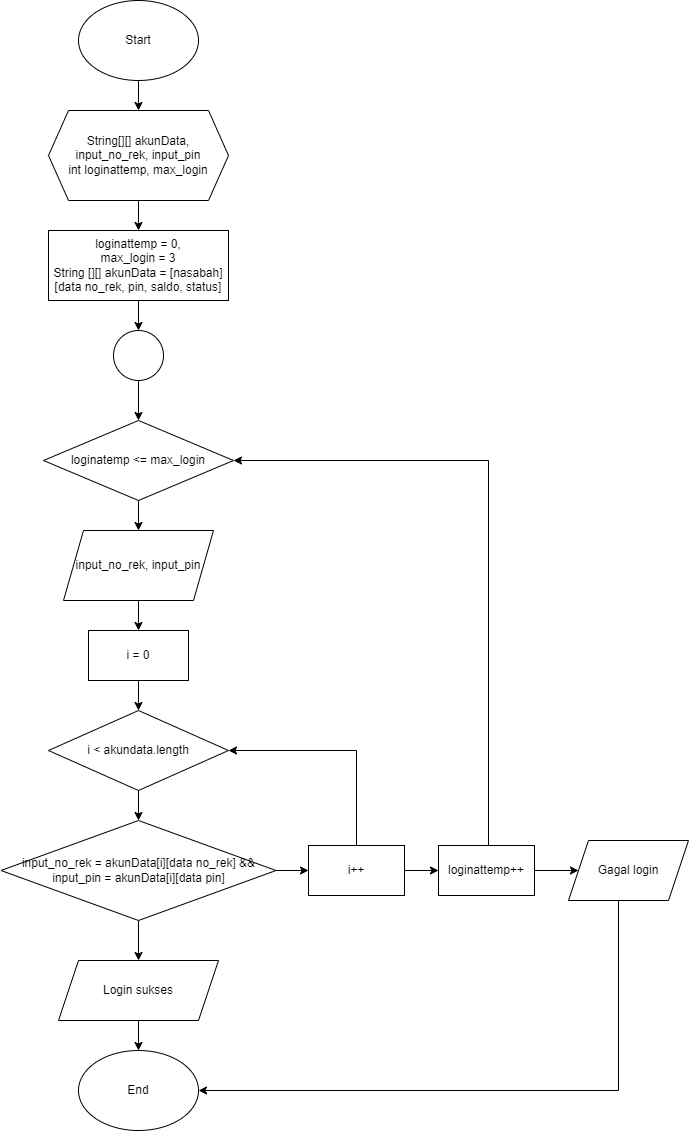

The diagram above was exported from draw.io. Its source (the exported page's mxGraphModel, read from the mxfile embedded in the PNG):
<mxGraphModel dx="874" dy="1064" grid="1" gridSize="10" guides="1" tooltips="1" connect="1" arrows="1" fold="1" page="1" pageScale="1" pageWidth="827" pageHeight="1169" math="0" shadow="0">
  <root>
    <mxCell id="WIyWlLk6GJQsqaUBKTNV-0" />
    <mxCell id="WIyWlLk6GJQsqaUBKTNV-1" parent="WIyWlLk6GJQsqaUBKTNV-0" />
    <mxCell id="H2POudnv5H8lFqEGyHyy-2" value="" style="edgeStyle=orthogonalEdgeStyle;rounded=0;orthogonalLoop=1;jettySize=auto;html=1;" edge="1" parent="WIyWlLk6GJQsqaUBKTNV-1" source="H2POudnv5H8lFqEGyHyy-0" target="H2POudnv5H8lFqEGyHyy-1">
      <mxGeometry relative="1" as="geometry" />
    </mxCell>
    <mxCell id="H2POudnv5H8lFqEGyHyy-0" value="Start" style="ellipse;whiteSpace=wrap;html=1;" vertex="1" parent="WIyWlLk6GJQsqaUBKTNV-1">
      <mxGeometry x="160" y="110" width="120" height="80" as="geometry" />
    </mxCell>
    <mxCell id="H2POudnv5H8lFqEGyHyy-4" value="" style="edgeStyle=orthogonalEdgeStyle;rounded=0;orthogonalLoop=1;jettySize=auto;html=1;" edge="1" parent="WIyWlLk6GJQsqaUBKTNV-1" source="H2POudnv5H8lFqEGyHyy-1" target="H2POudnv5H8lFqEGyHyy-3">
      <mxGeometry relative="1" as="geometry" />
    </mxCell>
    <mxCell id="H2POudnv5H8lFqEGyHyy-1" value="String[][] akunData, input_no_rek, input_pin&lt;br&gt;int loginattemp, max_login" style="shape=hexagon;perimeter=hexagonPerimeter2;whiteSpace=wrap;html=1;fixedSize=1;" vertex="1" parent="WIyWlLk6GJQsqaUBKTNV-1">
      <mxGeometry x="130" y="220" width="180" height="90" as="geometry" />
    </mxCell>
    <mxCell id="H2POudnv5H8lFqEGyHyy-10" value="" style="edgeStyle=orthogonalEdgeStyle;rounded=0;orthogonalLoop=1;jettySize=auto;html=1;" edge="1" parent="WIyWlLk6GJQsqaUBKTNV-1" source="H2POudnv5H8lFqEGyHyy-3" target="H2POudnv5H8lFqEGyHyy-9">
      <mxGeometry relative="1" as="geometry" />
    </mxCell>
    <mxCell id="H2POudnv5H8lFqEGyHyy-3" value="loginattemp = 0,&lt;br&gt;max_login = 3&lt;br&gt;String [][] akunData = [nasabah][data no_rek, pin, saldo, status]" style="whiteSpace=wrap;html=1;" vertex="1" parent="WIyWlLk6GJQsqaUBKTNV-1">
      <mxGeometry x="130" y="340" width="180" height="70" as="geometry" />
    </mxCell>
    <mxCell id="H2POudnv5H8lFqEGyHyy-14" value="" style="edgeStyle=orthogonalEdgeStyle;rounded=0;orthogonalLoop=1;jettySize=auto;html=1;" edge="1" parent="WIyWlLk6GJQsqaUBKTNV-1" source="H2POudnv5H8lFqEGyHyy-9" target="H2POudnv5H8lFqEGyHyy-13">
      <mxGeometry relative="1" as="geometry" />
    </mxCell>
    <mxCell id="H2POudnv5H8lFqEGyHyy-9" value="" style="ellipse;whiteSpace=wrap;html=1;aspect=fixed;" vertex="1" parent="WIyWlLk6GJQsqaUBKTNV-1">
      <mxGeometry x="195" y="440" width="50" height="50" as="geometry" />
    </mxCell>
    <mxCell id="H2POudnv5H8lFqEGyHyy-16" value="" style="edgeStyle=orthogonalEdgeStyle;rounded=0;orthogonalLoop=1;jettySize=auto;html=1;" edge="1" parent="WIyWlLk6GJQsqaUBKTNV-1" source="H2POudnv5H8lFqEGyHyy-13" target="H2POudnv5H8lFqEGyHyy-15">
      <mxGeometry relative="1" as="geometry" />
    </mxCell>
    <mxCell id="H2POudnv5H8lFqEGyHyy-13" value="loginatemp &amp;lt;= max_login" style="rhombus;whiteSpace=wrap;html=1;" vertex="1" parent="WIyWlLk6GJQsqaUBKTNV-1">
      <mxGeometry x="125" y="530" width="190" height="80" as="geometry" />
    </mxCell>
    <mxCell id="H2POudnv5H8lFqEGyHyy-20" value="" style="edgeStyle=orthogonalEdgeStyle;rounded=0;orthogonalLoop=1;jettySize=auto;html=1;" edge="1" parent="WIyWlLk6GJQsqaUBKTNV-1" source="H2POudnv5H8lFqEGyHyy-15" target="H2POudnv5H8lFqEGyHyy-19">
      <mxGeometry relative="1" as="geometry" />
    </mxCell>
    <mxCell id="H2POudnv5H8lFqEGyHyy-15" value="input_no_rek, input_pin" style="shape=parallelogram;perimeter=parallelogramPerimeter;whiteSpace=wrap;html=1;fixedSize=1;" vertex="1" parent="WIyWlLk6GJQsqaUBKTNV-1">
      <mxGeometry x="145" y="640" width="150" height="70" as="geometry" />
    </mxCell>
    <mxCell id="H2POudnv5H8lFqEGyHyy-22" value="" style="edgeStyle=orthogonalEdgeStyle;rounded=0;orthogonalLoop=1;jettySize=auto;html=1;" edge="1" parent="WIyWlLk6GJQsqaUBKTNV-1" source="H2POudnv5H8lFqEGyHyy-19" target="H2POudnv5H8lFqEGyHyy-21">
      <mxGeometry relative="1" as="geometry" />
    </mxCell>
    <mxCell id="H2POudnv5H8lFqEGyHyy-19" value="i = 0" style="whiteSpace=wrap;html=1;" vertex="1" parent="WIyWlLk6GJQsqaUBKTNV-1">
      <mxGeometry x="170" y="740" width="100" height="50" as="geometry" />
    </mxCell>
    <mxCell id="H2POudnv5H8lFqEGyHyy-24" value="" style="edgeStyle=orthogonalEdgeStyle;rounded=0;orthogonalLoop=1;jettySize=auto;html=1;" edge="1" parent="WIyWlLk6GJQsqaUBKTNV-1" source="H2POudnv5H8lFqEGyHyy-21" target="H2POudnv5H8lFqEGyHyy-23">
      <mxGeometry relative="1" as="geometry" />
    </mxCell>
    <mxCell id="H2POudnv5H8lFqEGyHyy-21" value="i &amp;lt; akundata.length" style="rhombus;whiteSpace=wrap;html=1;" vertex="1" parent="WIyWlLk6GJQsqaUBKTNV-1">
      <mxGeometry x="130" y="820" width="180" height="80" as="geometry" />
    </mxCell>
    <mxCell id="H2POudnv5H8lFqEGyHyy-26" value="" style="edgeStyle=orthogonalEdgeStyle;rounded=0;orthogonalLoop=1;jettySize=auto;html=1;" edge="1" parent="WIyWlLk6GJQsqaUBKTNV-1" source="H2POudnv5H8lFqEGyHyy-23" target="H2POudnv5H8lFqEGyHyy-25">
      <mxGeometry relative="1" as="geometry" />
    </mxCell>
    <mxCell id="H2POudnv5H8lFqEGyHyy-42" value="" style="edgeStyle=orthogonalEdgeStyle;rounded=0;orthogonalLoop=1;jettySize=auto;html=1;" edge="1" parent="WIyWlLk6GJQsqaUBKTNV-1" source="H2POudnv5H8lFqEGyHyy-23" target="H2POudnv5H8lFqEGyHyy-29">
      <mxGeometry relative="1" as="geometry" />
    </mxCell>
    <mxCell id="H2POudnv5H8lFqEGyHyy-23" value="input_no_rek = akunData[i][data no_rek] &amp;amp;&amp;amp; input_pin = akunData[i][data pin]" style="rhombus;whiteSpace=wrap;html=1;" vertex="1" parent="WIyWlLk6GJQsqaUBKTNV-1">
      <mxGeometry x="82.5" y="930" width="275" height="100" as="geometry" />
    </mxCell>
    <mxCell id="H2POudnv5H8lFqEGyHyy-28" value="" style="edgeStyle=orthogonalEdgeStyle;rounded=0;orthogonalLoop=1;jettySize=auto;html=1;" edge="1" parent="WIyWlLk6GJQsqaUBKTNV-1" source="H2POudnv5H8lFqEGyHyy-25" target="H2POudnv5H8lFqEGyHyy-27">
      <mxGeometry relative="1" as="geometry" />
    </mxCell>
    <mxCell id="H2POudnv5H8lFqEGyHyy-25" value="Login sukses" style="shape=parallelogram;perimeter=parallelogramPerimeter;whiteSpace=wrap;html=1;fixedSize=1;" vertex="1" parent="WIyWlLk6GJQsqaUBKTNV-1">
      <mxGeometry x="140" y="1070" width="160" height="60" as="geometry" />
    </mxCell>
    <mxCell id="H2POudnv5H8lFqEGyHyy-27" value="End" style="ellipse;whiteSpace=wrap;html=1;" vertex="1" parent="WIyWlLk6GJQsqaUBKTNV-1">
      <mxGeometry x="160" y="1160" width="120" height="80" as="geometry" />
    </mxCell>
    <mxCell id="H2POudnv5H8lFqEGyHyy-43" value="" style="edgeStyle=orthogonalEdgeStyle;rounded=0;orthogonalLoop=1;jettySize=auto;html=1;" edge="1" parent="WIyWlLk6GJQsqaUBKTNV-1" source="H2POudnv5H8lFqEGyHyy-29" target="H2POudnv5H8lFqEGyHyy-37">
      <mxGeometry relative="1" as="geometry" />
    </mxCell>
    <mxCell id="H2POudnv5H8lFqEGyHyy-45" style="edgeStyle=orthogonalEdgeStyle;rounded=0;orthogonalLoop=1;jettySize=auto;html=1;entryX=1;entryY=0.5;entryDx=0;entryDy=0;" edge="1" parent="WIyWlLk6GJQsqaUBKTNV-1" source="H2POudnv5H8lFqEGyHyy-29" target="H2POudnv5H8lFqEGyHyy-21">
      <mxGeometry relative="1" as="geometry">
        <Array as="points">
          <mxPoint x="438" y="860" />
        </Array>
      </mxGeometry>
    </mxCell>
    <mxCell id="H2POudnv5H8lFqEGyHyy-29" value="i++" style="whiteSpace=wrap;html=1;" vertex="1" parent="WIyWlLk6GJQsqaUBKTNV-1">
      <mxGeometry x="390" y="955" width="96" height="50" as="geometry" />
    </mxCell>
    <mxCell id="H2POudnv5H8lFqEGyHyy-34" style="edgeStyle=orthogonalEdgeStyle;rounded=0;orthogonalLoop=1;jettySize=auto;html=1;entryX=1;entryY=0.5;entryDx=0;entryDy=0;" edge="1" parent="WIyWlLk6GJQsqaUBKTNV-1" source="H2POudnv5H8lFqEGyHyy-32" target="H2POudnv5H8lFqEGyHyy-27">
      <mxGeometry relative="1" as="geometry">
        <Array as="points">
          <mxPoint x="700" y="1200" />
        </Array>
      </mxGeometry>
    </mxCell>
    <mxCell id="H2POudnv5H8lFqEGyHyy-32" value="Gagal login" style="shape=parallelogram;perimeter=parallelogramPerimeter;whiteSpace=wrap;html=1;fixedSize=1;" vertex="1" parent="WIyWlLk6GJQsqaUBKTNV-1">
      <mxGeometry x="650" y="950" width="120" height="60" as="geometry" />
    </mxCell>
    <mxCell id="H2POudnv5H8lFqEGyHyy-44" value="" style="edgeStyle=orthogonalEdgeStyle;rounded=0;orthogonalLoop=1;jettySize=auto;html=1;" edge="1" parent="WIyWlLk6GJQsqaUBKTNV-1" source="H2POudnv5H8lFqEGyHyy-37" target="H2POudnv5H8lFqEGyHyy-32">
      <mxGeometry relative="1" as="geometry" />
    </mxCell>
    <mxCell id="H2POudnv5H8lFqEGyHyy-47" style="edgeStyle=orthogonalEdgeStyle;rounded=0;orthogonalLoop=1;jettySize=auto;html=1;entryX=1;entryY=0.5;entryDx=0;entryDy=0;" edge="1" parent="WIyWlLk6GJQsqaUBKTNV-1" source="H2POudnv5H8lFqEGyHyy-37" target="H2POudnv5H8lFqEGyHyy-13">
      <mxGeometry relative="1" as="geometry">
        <Array as="points">
          <mxPoint x="570" y="570" />
        </Array>
      </mxGeometry>
    </mxCell>
    <mxCell id="H2POudnv5H8lFqEGyHyy-37" value="loginattemp++" style="whiteSpace=wrap;html=1;" vertex="1" parent="WIyWlLk6GJQsqaUBKTNV-1">
      <mxGeometry x="520" y="955" width="96" height="50" as="geometry" />
    </mxCell>
  </root>
</mxGraphModel>